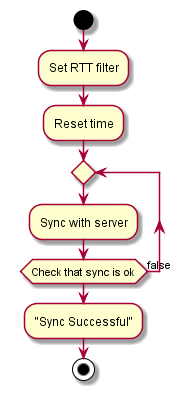

The diagram above was rendered by PlantUML. Its source (embedded in the PNG):
@startuml flow_run

start

:Set RTT filter;
:Reset time;
repeat
    :Sync with server;
    repeat while (Check that sync is ok) is (false)
:"Sync Successful";

stop

@enduml